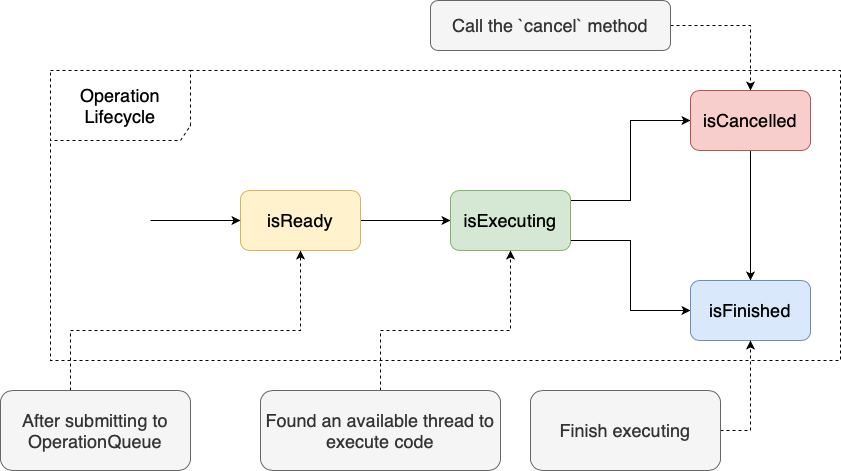

The diagram above was exported from draw.io. Its source (the exported page's mxGraphModel, read from the mxfile embedded in the PNG):
<mxGraphModel dx="1962" dy="789" grid="1" gridSize="10" guides="1" tooltips="1" connect="1" arrows="1" fold="1" page="1" pageScale="1" pageWidth="827" pageHeight="1169" math="0" shadow="0">
  <root>
    <mxCell id="0" />
    <mxCell id="1" parent="0" />
    <mxCell id="6FK63Qm39W2CD22uubPl-5" style="edgeStyle=orthogonalEdgeStyle;rounded=0;orthogonalLoop=1;jettySize=auto;html=1;" edge="1" parent="1" source="6FK63Qm39W2CD22uubPl-1" target="6FK63Qm39W2CD22uubPl-2">
      <mxGeometry relative="1" as="geometry" />
    </mxCell>
    <mxCell id="6FK63Qm39W2CD22uubPl-1" value="isReady" style="rounded=1;whiteSpace=wrap;html=1;fillColor=#fff2cc;strokeColor=#d6b656;fontSize=18;fontStyle=0" vertex="1" parent="1">
      <mxGeometry x="20" y="260" width="120" height="60" as="geometry" />
    </mxCell>
    <mxCell id="6FK63Qm39W2CD22uubPl-6" style="edgeStyle=orthogonalEdgeStyle;rounded=0;orthogonalLoop=1;jettySize=auto;html=1;entryX=0;entryY=0.5;entryDx=0;entryDy=0;" edge="1" parent="1" source="6FK63Qm39W2CD22uubPl-2" target="6FK63Qm39W2CD22uubPl-3">
      <mxGeometry relative="1" as="geometry">
        <Array as="points">
          <mxPoint x="410" y="270" />
          <mxPoint x="410" y="190" />
        </Array>
      </mxGeometry>
    </mxCell>
    <mxCell id="6FK63Qm39W2CD22uubPl-7" style="edgeStyle=orthogonalEdgeStyle;rounded=0;orthogonalLoop=1;jettySize=auto;html=1;entryX=0;entryY=0.5;entryDx=0;entryDy=0;" edge="1" parent="1" source="6FK63Qm39W2CD22uubPl-2" target="6FK63Qm39W2CD22uubPl-4">
      <mxGeometry relative="1" as="geometry">
        <Array as="points">
          <mxPoint x="410" y="310" />
          <mxPoint x="410" y="380" />
        </Array>
      </mxGeometry>
    </mxCell>
    <mxCell id="6FK63Qm39W2CD22uubPl-2" value="isExecuting" style="rounded=1;whiteSpace=wrap;html=1;fillColor=#d5e8d4;strokeColor=#82b366;fontSize=18;fontStyle=0" vertex="1" parent="1">
      <mxGeometry x="230" y="260" width="120" height="60" as="geometry" />
    </mxCell>
    <mxCell id="6FK63Qm39W2CD22uubPl-8" style="edgeStyle=orthogonalEdgeStyle;rounded=0;orthogonalLoop=1;jettySize=auto;html=1;" edge="1" parent="1" source="6FK63Qm39W2CD22uubPl-3" target="6FK63Qm39W2CD22uubPl-4">
      <mxGeometry relative="1" as="geometry" />
    </mxCell>
    <mxCell id="6FK63Qm39W2CD22uubPl-3" value="isCancelled" style="rounded=1;whiteSpace=wrap;html=1;fillColor=#f8cecc;strokeColor=#b85450;fontSize=18;fontStyle=0" vertex="1" parent="1">
      <mxGeometry x="470" y="160" width="120" height="60" as="geometry" />
    </mxCell>
    <mxCell id="6FK63Qm39W2CD22uubPl-4" value="isFinished" style="rounded=1;whiteSpace=wrap;html=1;fillColor=#dae8fc;strokeColor=#6c8ebf;fontSize=18;fontStyle=0" vertex="1" parent="1">
      <mxGeometry x="470" y="350" width="120" height="60" as="geometry" />
    </mxCell>
    <mxCell id="6FK63Qm39W2CD22uubPl-9" value="" style="endArrow=classic;html=1;fontSize=18;entryX=0;entryY=0.5;entryDx=0;entryDy=0;" edge="1" parent="1" target="6FK63Qm39W2CD22uubPl-1">
      <mxGeometry width="50" height="50" relative="1" as="geometry">
        <mxPoint x="-70" y="290" as="sourcePoint" />
        <mxPoint x="-50" y="290" as="targetPoint" />
      </mxGeometry>
    </mxCell>
    <mxCell id="6FK63Qm39W2CD22uubPl-13" style="edgeStyle=orthogonalEdgeStyle;rounded=0;orthogonalLoop=1;jettySize=auto;html=1;entryX=0.5;entryY=1;entryDx=0;entryDy=0;fontSize=18;dashed=1;" edge="1" parent="1" source="6FK63Qm39W2CD22uubPl-10" target="6FK63Qm39W2CD22uubPl-1">
      <mxGeometry relative="1" as="geometry">
        <Array as="points">
          <mxPoint x="-150" y="400" />
          <mxPoint x="80" y="400" />
        </Array>
      </mxGeometry>
    </mxCell>
    <mxCell id="6FK63Qm39W2CD22uubPl-10" value="After submitting to OperationQueue" style="rounded=1;whiteSpace=wrap;html=1;fontSize=18;fillColor=#f5f5f5;strokeColor=#666666;fontColor=#333333;" vertex="1" parent="1">
      <mxGeometry x="-220" y="460" width="190" height="80" as="geometry" />
    </mxCell>
    <mxCell id="6FK63Qm39W2CD22uubPl-14" style="edgeStyle=orthogonalEdgeStyle;rounded=0;orthogonalLoop=1;jettySize=auto;html=1;entryX=0.5;entryY=1;entryDx=0;entryDy=0;fontSize=18;dashed=1;" edge="1" parent="1" source="6FK63Qm39W2CD22uubPl-12" target="6FK63Qm39W2CD22uubPl-2">
      <mxGeometry relative="1" as="geometry">
        <Array as="points">
          <mxPoint x="160" y="400" />
          <mxPoint x="290" y="400" />
        </Array>
      </mxGeometry>
    </mxCell>
    <mxCell id="6FK63Qm39W2CD22uubPl-12" value="Found an available thread to execute code" style="rounded=1;whiteSpace=wrap;html=1;fontSize=18;fillColor=#f5f5f5;strokeColor=#666666;fontColor=#333333;" vertex="1" parent="1">
      <mxGeometry x="40" y="460" width="240" height="80" as="geometry" />
    </mxCell>
    <mxCell id="6FK63Qm39W2CD22uubPl-16" style="edgeStyle=orthogonalEdgeStyle;rounded=0;orthogonalLoop=1;jettySize=auto;html=1;entryX=0.5;entryY=0;entryDx=0;entryDy=0;dashed=1;fontSize=18;" edge="1" parent="1" source="6FK63Qm39W2CD22uubPl-15" target="6FK63Qm39W2CD22uubPl-3">
      <mxGeometry relative="1" as="geometry" />
    </mxCell>
    <mxCell id="6FK63Qm39W2CD22uubPl-15" value="Call the `cancel` method" style="rounded=1;whiteSpace=wrap;html=1;fontSize=18;fillColor=#f5f5f5;strokeColor=#666666;fontColor=#333333;" vertex="1" parent="1">
      <mxGeometry x="210" y="70" width="240" height="50" as="geometry" />
    </mxCell>
    <mxCell id="6FK63Qm39W2CD22uubPl-18" style="edgeStyle=orthogonalEdgeStyle;rounded=0;orthogonalLoop=1;jettySize=auto;html=1;entryX=0.5;entryY=1;entryDx=0;entryDy=0;dashed=1;fontSize=18;" edge="1" parent="1" source="6FK63Qm39W2CD22uubPl-17" target="6FK63Qm39W2CD22uubPl-4">
      <mxGeometry relative="1" as="geometry">
        <Array as="points">
          <mxPoint x="530" y="500" />
        </Array>
      </mxGeometry>
    </mxCell>
    <mxCell id="6FK63Qm39W2CD22uubPl-17" value="Finish executing" style="rounded=1;whiteSpace=wrap;html=1;fontSize=18;fillColor=#f5f5f5;strokeColor=#666666;fontColor=#333333;" vertex="1" parent="1">
      <mxGeometry x="310" y="460" width="190" height="80" as="geometry" />
    </mxCell>
    <mxCell id="6FK63Qm39W2CD22uubPl-23" value="Operation Lifecycle" style="shape=umlFrame;whiteSpace=wrap;html=1;fontSize=18;dashed=1;width=140;height=70;" vertex="1" parent="1">
      <mxGeometry x="-170" y="140" width="790" height="290" as="geometry" />
    </mxCell>
  </root>
</mxGraphModel>